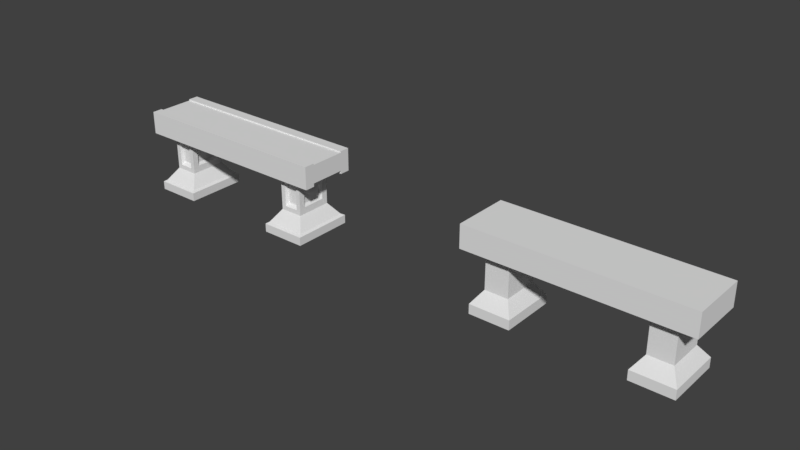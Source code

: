 # Source: Bench0.blend  (saved by Blender 2.77.0; exported with 4.5.12 LTS)
import bpy
from mathutils import Matrix  # noqa: F401  (used for matrix-valued properties, if any)

bpy.ops.wm.read_factory_settings(use_empty=True)
scene = bpy.context.scene
scene.name = 'Scene'

# ---- collections
col_collection_1 = bpy.data.collections.new('Collection 1'); scene.collection.children.link(col_collection_1)

# ---- world
world_world = bpy.data.worlds.new('World'); scene.world = world_world
world_world.color = (0.05088, 0.05088, 0.05088)
world_world.use_sun_shadow = False
world_world.sun_shadow_jitter_overblur = 0.0
world_world.cycles.sampling_method = 'MANUAL'

# ---- meshes
me_cube_000 = bpy.data.meshes.new('Cube.000')
me_cube_000.from_pydata([(-1.202, 0.5404, 4.078), (-1.202, 0.5404, 0.8135), (-1.202, -1.635, 4.078), (-1.202, -1.635, 0.8135), (0.0, -1.635, 0.8135), (0.0, -1.635, 4.078), (0.0, 0.5404, 0.8135), (0.0, 0.5404, 4.078), (0.0, 0.1479, 4.078), (0.0, -1.242, 4.078), (0.0, 0.1479, 0.8135), (0.0, -1.242, 0.8135), (-1.202, 0.1479, 4.078), (-1.202, -1.242, 4.078), (-1.202, -1.242, 0.8135), (-1.202, 0.1479, 0.8135), (-0.6538, -1.635, 4.078), (-1.028, -1.635, 4.078), (-0.6538, 0.5404, 0.8135), (-1.028, 0.5404, 0.8135), (-1.028, -1.635, 0.8135), (-0.6538, -1.635, 0.8135), (-1.028, 0.5404, 4.078), (-0.6538, 0.5404, 4.078), (-1.028, -1.242, 4.078), (-0.6538, -1.242, 4.078), (-1.028, 0.1479, 4.078), (-0.6538, 0.1479, 4.078), (-0.7152, -1.242, 0.8135), (-0.9805, -1.242, 0.8135), (-0.7152, 0.1479, 0.8135), (-0.9805, 0.1479, 0.8135), (-0.6173, -1.605, -6.131), (-1.078, -1.605, -6.131), (-0.6173, 0.5112, -6.131), (-1.078, 0.5112, -6.131), (-0.7152, -1.242, -4.344), (-0.7152, 0.1479, -4.344), (-0.9805, 0.1479, -4.344), (-0.9805, -1.242, -4.344), (-0.6173, -1.605, -7.498), (-1.078, -1.605, -7.498), (-0.6173, 0.5112, -7.498), (-1.078, 0.5112, -7.498), (-0.7152, -1.002, -0.1515), (-0.7152, -0.09233, -0.1515), (-0.7152, -0.09233, -3.379), (-0.7152, -1.002, -3.379), (-0.7673, -1.242, 0.1683), (-0.9284, -1.242, 0.1683), (-0.7673, -1.242, -3.699), (-0.9284, -1.242, -3.699), (-0.9805, -1.002, -0.1515), (-0.9805, -0.09233, -0.1515), (-0.9805, -0.09233, -3.379), (-0.9805, -1.002, -3.379), (-0.7673, 0.1479, 0.1683), (-0.9284, 0.1479, 0.1683), (-0.7673, 0.1479, -3.699), (-0.9284, 0.1479, -3.699), (-0.7411, -0.9128, -0.5089), (-0.7411, -0.1813, -0.5089), (-0.7411, -0.1813, -3.021), (-0.7411, -0.9128, -3.021), (-0.7831, -1.106, -0.2516), (-0.9126, -1.106, -0.2516), (-0.7831, -1.106, -3.279), (-0.9126, -1.106, -3.279), (-0.9546, -0.9128, -0.5089), (-0.9546, -0.1813, -0.5089), (-0.9546, -0.1813, -3.021), (-0.9546, -0.9128, -3.021), (-0.7831, 0.01194, -0.2516), (-0.9126, 0.01194, -0.2516), (-0.7831, 0.01194, -3.279), (-0.9126, 0.01194, -3.279), (-0.5898, -1.732, -6.37), (-1.106, -1.732, -6.37), (-0.5898, 0.6375, -6.37), (-1.106, 0.6375, -6.37), (-0.5898, -1.732, -7.58), (-1.106, -1.732, -7.58), (-0.5898, 0.6375, -7.58), (-1.106, 0.6375, -7.58), (0.0, -1.242, 3.881), (0.0, 0.1479, 3.881), (0.0, -1.242, 0.8135), (0.0, 0.1479, 0.8135), (-1.202, -1.242, 3.881), (-1.202, 0.1479, 3.881), (-1.202, 0.1479, 1.274), (-1.202, -1.242, 1.274), (-0.6538, -1.242, 3.881), (-0.6538, 0.1479, 3.881), (-0.9805, -1.242, 1.274), (-0.9805, 0.1479, 1.274), (-1.028, -1.242, 3.881), (-1.028, 0.1479, 3.881), (-0.7152, -1.242, 0.8135), (-0.7152, 0.1479, 0.8135)], [], [(1, 15, 12, 0), (19, 1, 0, 22), (29, 14, 91, 94), (26, 12, 89, 97), (21, 4, 5, 16), (8, 27, 93, 85), (25, 16, 5, 9), (23, 27, 8, 7), (29, 20, 3, 14), (19, 31, 15, 1), (14, 3, 2, 13), (24, 25, 92, 96), (25, 9, 84, 92), (6, 10, 30, 18), (18, 30, 31, 19), (11, 4, 21, 28), (28, 21, 20, 29), (0, 12, 26, 22), (22, 26, 27, 23), (13, 2, 17, 24), (24, 17, 16, 25), (3, 20, 17, 2), (20, 21, 16, 17), (13, 24, 96, 88), (37, 36, 32, 34), (6, 18, 23, 7), (18, 19, 22, 23), (42, 43, 83, 82), (38, 37, 34, 35), (36, 39, 33, 32), (39, 38, 35, 33), (31, 38, 54, 53), (39, 36, 50, 51), (38, 31, 57, 59), (36, 37, 46, 47), (42, 40, 41, 43), (43, 41, 81, 83), (35, 34, 78, 79), (33, 35, 79, 77), (52, 53, 69, 68), (30, 28, 44, 45), (37, 30, 45, 46), (28, 36, 47, 44), (46, 45, 61, 62), (29, 39, 51, 49), (28, 29, 49, 48), (36, 28, 48, 50), (48, 49, 65, 64), (39, 29, 52, 55), (38, 39, 55, 54), (29, 31, 53, 52), (45, 44, 60, 61), (31, 30, 56, 57), (30, 37, 58, 56), (37, 38, 59, 58), (61, 60, 63, 62), (64, 65, 67, 66), (68, 69, 70, 71), (73, 72, 74, 75), (50, 48, 64, 66), (57, 56, 72, 73), (44, 47, 63, 60), (53, 54, 70, 69), (49, 51, 67, 65), (56, 58, 74, 72), (47, 46, 62, 63), (55, 52, 68, 71), (51, 50, 66, 67), (59, 57, 73, 75), (54, 55, 71, 70), (58, 59, 75, 74), (78, 76, 80, 82), (76, 77, 81, 80), (77, 79, 83, 81), (79, 78, 82, 83), (34, 32, 76, 78), (32, 33, 77, 76), (40, 42, 82, 80), (41, 40, 80, 81), (90, 91, 88, 89), (95, 94, 91, 90), (89, 88, 96, 97), (93, 92, 84, 85), (97, 96, 92, 93), (87, 86, 98, 99), (27, 26, 97, 93), (15, 31, 95, 90), (11, 28, 98, 86), (14, 13, 88, 91), (28, 30, 99, 98), (12, 15, 90, 89), (30, 10, 87, 99), (31, 29, 94, 95)])
_ca = me_cube_000.color_attributes.new('Col', 'BYTE_COLOR', 'CORNER')
_ca.data.foreach_set('color', [0.3813, 0.3813, 0.3813, 1.0, 0.3813, 0.3813, 0.3813, 1.0, 0.3813, 0.3813, 0.3813, 1.0, 0.3813, 0.3813, 0.3813, 1.0, 0.3813, 0.3813, 0.3813, 1.0, 0.3813, 0.3813, 0.3813, 1.0, 0.3813, 0.3813, 0.3813, 1.0, 0.3813, 0.3813, 0.3813, 1.0, 0.3813, 0.3813, 0.3813, 1.0, 0.3813, 0.3813, 0.3813, 1.0, 0.3813, 0.3813, 0.3813, 1.0, 0.3813, 0.3813, 0.3813, 1.0, 0.3813, 0.3813, 0.3813, 1.0, 0.3813, 0.3813, 0.3813, 1.0, 0.3813, 0.3813, 0.3813, 1.0, 0.3813, 0.3813, 0.3813, 1.0, 0.3813, 0.3813, 0.3813, 1.0, 0.3813, 0.3813, 0.3813, 1.0, 0.3813, 0.3813, 0.3813, 1.0, 0.3813, 0.3813, 0.3813, 1.0, 0.3813, 0.3813, 0.3813, 1.0, 0.3813, 0.3813, 0.3813, 1.0, 0.3813, 0.3813, 0.3813, 1.0, 0.3813, 0.3813, 0.3813, 1.0, 0.3813, 0.3813, 0.3813, 1.0, 0.3813, 0.3813, 0.3813, 1.0, 0.3813, 0.3813, 0.3813, 1.0, 0.3813, 0.3813, 0.3813, 1.0, 0.3813, 0.3813, 0.3813, 1.0, 0.3813, 0.3813, 0.3813, 1.0, 0.3813, 0.3813, 0.3813, 1.0, 0.3813, 0.3813, 0.3813, 1.0, 0.3813, 0.3813, 0.3813, 1.0, 0.3813, 0.3813, 0.3813, 1.0, 0.3813, 0.3813, 0.3813, 1.0, 0.3813, 0.3813, 0.3813, 1.0, 0.3813, 0.3813, 0.3813, 1.0, 0.3813, 0.3813, 0.3813, 1.0, 0.3813, 0.3813, 0.3813, 1.0, 0.3813, 0.3813, 0.3813, 1.0, 0.3813, 0.3813, 0.3813, 1.0, 0.3813, 0.3813, 0.3813, 1.0, 0.3813, 0.3813, 0.3813, 1.0, 0.3813, 0.3813, 0.3813, 1.0, 0.3813, 0.3813, 0.3813, 1.0, 0.3813, 0.3813, 0.3813, 1.0, 0.3813, 0.3813, 0.3813, 1.0, 0.3813, 0.3813, 0.3813, 1.0, 0.3813, 0.3813, 0.3813, 1.0, 0.3813, 0.3813, 0.3813, 1.0, 0.3813, 0.3813, 0.3813, 1.0, 0.3813, 0.3813, 0.3813, 1.0, 0.3813, 0.3813, 0.3813, 1.0, 0.3813, 0.3813, 0.3813, 1.0, 0.3813, 0.3813, 0.3813, 1.0, 0.3813, 0.3813, 0.3813, 1.0, 0.3813, 0.3813, 0.3813, 1.0, 0.3813, 0.3813, 0.3813, 1.0, 0.3813, 0.3813, 0.3813, 1.0, 0.3813, 0.3813, 0.3813, 1.0, 0.3813, 0.3813, 0.3813, 1.0, 0.3813, 0.3813, 0.3813, 1.0, 0.3813, 0.3813, 0.3813, 1.0, 0.3813, 0.3813, 0.3813, 1.0, 0.3813, 0.3813, 0.3813, 1.0, 0.3813, 0.3813, 0.3813, 1.0, 0.3813, 0.3813, 0.3813, 1.0, 0.3813, 0.3813, 0.3813, 1.0, 0.3813, 0.3813, 0.3813, 1.0, 0.3813, 0.3813, 0.3813, 1.0, 0.3813, 0.3813, 0.3813, 1.0, 0.3813, 0.3813, 0.3813, 1.0, 0.3813, 0.3813, 0.3813, 1.0, 0.3813, 0.3813, 0.3813, 1.0, 0.3813, 0.3813, 0.3813, 1.0, 0.3813, 0.3813, 0.3813, 1.0, 0.3813, 0.3813, 0.3813, 1.0, 0.3813, 0.3813, 0.3813, 1.0, 0.3813, 0.3813, 0.3813, 1.0, 0.3813, 0.3813, 0.3813, 1.0, 0.3813, 0.3813, 0.3813, 1.0, 0.3813, 0.3813, 0.3813, 1.0, 0.3813, 0.3813, 0.3813, 1.0, 0.3813, 0.3813, 0.3813, 1.0, 0.3813, 0.3813, 0.3813, 1.0, 0.3813, 0.3813, 0.3813, 1.0, 0.3813, 0.3813, 0.3813, 1.0, 0.3813, 0.3813, 0.3813, 1.0, 0.3813, 0.3813, 0.3813, 1.0, 0.3813, 0.3813, 0.3813, 1.0, 0.3813, 0.3813, 0.3813, 1.0, 0.3813, 0.3813, 0.3813, 1.0, 0.3813, 0.3813, 0.3813, 1.0, 0.3813, 0.3813, 0.3813, 1.0, 0.3813, 0.3813, 0.3813, 1.0, 0.3813, 0.3813, 0.3813, 1.0, 0.1779, 0.1779, 0.1779, 1.0, 0.1779, 0.1779, 0.1779, 1.0, 0.1779, 0.1779, 0.1779, 1.0, 0.1779, 0.1779, 0.1779, 1.0, 0.3813, 0.3813, 0.3813, 1.0, 0.3813, 0.3813, 0.3813, 1.0, 0.3813, 0.3813, 0.3813, 1.0, 0.3813, 0.3813, 0.3813, 1.0, 0.3813, 0.3813, 0.3813, 1.0, 0.3813, 0.3813, 0.3813, 1.0, 0.3813, 0.3813, 0.3813, 1.0, 0.3813, 0.3813, 0.3813, 1.0, 0.1779, 0.1779, 0.1779, 1.0, 0.1779, 0.1779, 0.1779, 1.0, 0.1779, 0.1779, 0.1779, 1.0, 0.1779, 0.1779, 0.1779, 1.0, 0.1779, 0.1779, 0.1779, 1.0, 0.1779, 0.1779, 0.1779, 1.0, 0.1779, 0.1779, 0.1779, 1.0, 0.1779, 0.1779, 0.1779, 1.0, 0.1779, 0.1779, 0.1779, 1.0, 0.1779, 0.1779, 0.1779, 1.0, 0.1779, 0.1779, 0.1779, 1.0, 0.1779, 0.1779, 0.1779, 1.0, 0.1779, 0.1779, 0.1779, 1.0, 0.1779, 0.1779, 0.1779, 1.0, 0.1779, 0.1779, 0.1779, 1.0, 0.1779, 0.1779, 0.1779, 1.0, 0.1779, 0.1779, 0.1779, 1.0, 0.1779, 0.1779, 0.1779, 1.0, 0.1779, 0.1779, 0.1779, 1.0, 0.1779, 0.1779, 0.1779, 1.0, 0.1779, 0.1779, 0.1779, 1.0, 0.1779, 0.1779, 0.1779, 1.0, 0.1779, 0.1779, 0.1779, 1.0, 0.1779, 0.1779, 0.1779, 1.0, 0.1779, 0.1779, 0.1779, 1.0, 0.1779, 0.1779, 0.1779, 1.0, 0.1779, 0.1779, 0.1779, 1.0, 0.1779, 0.1779, 0.1779, 1.0, 0.1779, 0.1779, 0.1779, 1.0, 0.1779, 0.1779, 0.1779, 1.0, 0.1779, 0.1779, 0.1779, 1.0, 0.1779, 0.1779, 0.1779, 1.0, 0.1779, 0.1779, 0.1779, 1.0, 0.1779, 0.1779, 0.1779, 1.0, 0.1779, 0.1779, 0.1779, 1.0, 0.1779, 0.1779, 0.1779, 1.0, 0.1779, 0.1779, 0.1779, 1.0, 0.1779, 0.1779, 0.1779, 1.0, 0.1779, 0.1779, 0.1779, 1.0, 0.1779, 0.1779, 0.1779, 1.0, 0.1779, 0.1779, 0.1779, 1.0, 0.1779, 0.1779, 0.1779, 1.0, 0.1779, 0.1779, 0.1779, 1.0, 0.1779, 0.1779, 0.1779, 1.0, 0.1779, 0.1779, 0.1779, 1.0, 0.1779, 0.1779, 0.1779, 1.0, 0.1779, 0.1779, 0.1779, 1.0, 0.1779, 0.1779, 0.1779, 1.0, 0.1779, 0.1779, 0.1779, 1.0, 0.1779, 0.1779, 0.1779, 1.0, 0.1779, 0.1779, 0.1779, 1.0, 0.1779, 0.1779, 0.1779, 1.0, 0.1779, 0.1779, 0.1779, 1.0, 0.1779, 0.1779, 0.1779, 1.0, 0.1779, 0.1779, 0.1779, 1.0, 0.1779, 0.1779, 0.1779, 1.0, 0.1779, 0.1779, 0.1779, 1.0, 0.1779, 0.1779, 0.1779, 1.0, 0.1779, 0.1779, 0.1779, 1.0, 0.1779, 0.1779, 0.1779, 1.0, 0.1779, 0.1779, 0.1779, 1.0, 0.1779, 0.1779, 0.1779, 1.0, 0.1779, 0.1779, 0.1779, 1.0, 0.1779, 0.1779, 0.1779, 1.0, 0.1779, 0.1779, 0.1779, 1.0, 0.1779, 0.1779, 0.1779, 1.0, 0.1779, 0.1779, 0.1779, 1.0, 0.1779, 0.1779, 0.1779, 1.0, 0.1779, 0.1779, 0.1779, 1.0, 0.1779, 0.1779, 0.1779, 1.0, 0.1779, 0.1779, 0.1779, 1.0, 0.1779, 0.1779, 0.1779, 1.0, 0.1779, 0.1779, 0.1779, 1.0, 0.1779, 0.1779, 0.1779, 1.0, 0.1779, 0.1779, 0.1779, 1.0, 0.1779, 0.1779, 0.1779, 1.0, 0.1779, 0.1779, 0.1779, 1.0, 0.1779, 0.1779, 0.1779, 1.0, 0.1779, 0.1779, 0.1779, 1.0, 0.1779, 0.1779, 0.1779, 1.0, 0.1779, 0.1779, 0.1779, 1.0, 0.1779, 0.1779, 0.1779, 1.0, 0.1779, 0.1779, 0.1779, 1.0, 0.1779, 0.1779, 0.1779, 1.0, 0.1779, 0.1779, 0.1779, 1.0, 0.1779, 0.1779, 0.1779, 1.0, 0.1779, 0.1779, 0.1779, 1.0, 0.1779, 0.1779, 0.1779, 1.0, 0.1779, 0.1779, 0.1779, 1.0, 0.1779, 0.1779, 0.1779, 1.0, 0.1779, 0.1779, 0.1779, 1.0, 0.1779, 0.1779, 0.1779, 1.0, 0.1779, 0.1779, 0.1779, 1.0, 0.1779, 0.1779, 0.1779, 1.0, 0.1779, 0.1779, 0.1779, 1.0, 0.1779, 0.1779, 0.1779, 1.0, 0.1779, 0.1779, 0.1779, 1.0, 0.1779, 0.1779, 0.1779, 1.0, 0.1779, 0.1779, 0.1779, 1.0, 0.1779, 0.1779, 0.1779, 1.0, 0.1779, 0.1779, 0.1779, 1.0, 0.1779, 0.1779, 0.1779, 1.0, 0.1779, 0.1779, 0.1779, 1.0, 0.1779, 0.1779, 0.1779, 1.0, 0.1779, 0.1779, 0.1779, 1.0, 0.1779, 0.1779, 0.1779, 1.0, 0.1779, 0.1779, 0.1779, 1.0, 0.1779, 0.1779, 0.1779, 1.0, 0.1779, 0.1779, 0.1779, 1.0, 0.1779, 0.1779, 0.1779, 1.0, 0.1779, 0.1779, 0.1779, 1.0, 0.1779, 0.1779, 0.1779, 1.0, 0.1779, 0.1779, 0.1779, 1.0, 0.1779, 0.1779, 0.1779, 1.0, 0.1779, 0.1779, 0.1779, 1.0, 0.1779, 0.1779, 0.1779, 1.0, 0.1779, 0.1779, 0.1779, 1.0, 0.1779, 0.1779, 0.1779, 1.0, 0.1779, 0.1779, 0.1779, 1.0, 0.1779, 0.1779, 0.1779, 1.0, 0.1779, 0.1779, 0.1779, 1.0, 0.1779, 0.1779, 0.1779, 1.0, 0.1779, 0.1779, 0.1779, 1.0, 0.1779, 0.1779, 0.1779, 1.0, 0.1779, 0.1779, 0.1779, 1.0, 0.1779, 0.1779, 0.1779, 1.0, 0.1779, 0.1779, 0.1779, 1.0, 0.1779, 0.1779, 0.1779, 1.0, 0.1779, 0.1779, 0.1779, 1.0, 0.1779, 0.1779, 0.1779, 1.0, 0.1779, 0.1779, 0.1779, 1.0, 0.1779, 0.1779, 0.1779, 1.0, 0.1779, 0.1779, 0.1779, 1.0, 0.1779, 0.1779, 0.1779, 1.0, 0.1779, 0.1779, 0.1779, 1.0, 0.1779, 0.1779, 0.1779, 1.0, 0.1779, 0.1779, 0.1779, 1.0, 0.1779, 0.1779, 0.1779, 1.0, 0.1779, 0.1779, 0.1779, 1.0, 0.1779, 0.1779, 0.1779, 1.0, 0.1779, 0.1779, 0.1779, 1.0, 0.1779, 0.1779, 0.1779, 1.0, 0.1779, 0.1779, 0.1779, 1.0, 0.1779, 0.1779, 0.1779, 1.0, 0.1779, 0.1779, 0.1779, 1.0, 0.1779, 0.1779, 0.1779, 1.0, 0.1779, 0.1779, 0.1779, 1.0, 0.1779, 0.1779, 0.1779, 1.0, 0.1779, 0.1779, 0.1779, 1.0, 0.1779, 0.1779, 0.1779, 1.0, 0.1779, 0.1779, 0.1779, 1.0, 0.1779, 0.1779, 0.1779, 1.0, 0.1779, 0.1779, 0.1779, 1.0, 0.1779, 0.1779, 0.1779, 1.0, 0.1779, 0.1779, 0.1779, 1.0, 0.1779, 0.1779, 0.1779, 1.0, 0.1779, 0.1779, 0.1779, 1.0, 0.1779, 0.1779, 0.1779, 1.0, 0.1779, 0.1779, 0.1779, 1.0, 0.1779, 0.1779, 0.1779, 1.0, 0.1779, 0.1779, 0.1779, 1.0, 0.1779, 0.1779, 0.1779, 1.0, 0.1779, 0.1779, 0.1779, 1.0, 0.1779, 0.1779, 0.1779, 1.0, 0.1779, 0.1779, 0.1779, 1.0, 0.1779, 0.1779, 0.1779, 1.0, 0.1779, 0.1779, 0.1779, 1.0, 0.1779, 0.1779, 0.1779, 1.0, 0.1779, 0.1779, 0.1779, 1.0, 0.1779, 0.1779, 0.1779, 1.0, 0.1779, 0.1779, 0.1779, 1.0, 0.1779, 0.1779, 0.1779, 1.0, 0.1779, 0.1779, 0.1779, 1.0, 0.1779, 0.1779, 0.1779, 1.0, 0.1779, 0.1779, 0.1779, 1.0, 0.1779, 0.1779, 0.1779, 1.0, 0.1779, 0.1779, 0.1779, 1.0, 0.1779, 0.1779, 0.1779, 1.0, 0.1779, 0.1779, 0.1779, 1.0, 0.1779, 0.1779, 0.1779, 1.0, 0.1779, 0.1779, 0.1779, 1.0, 0.1779, 0.1779, 0.1779, 1.0, 0.1779, 0.1779, 0.1779, 1.0, 0.1779, 0.1779, 0.1779, 1.0, 0.1779, 0.1779, 0.1779, 1.0, 0.1779, 0.1779, 0.1779, 1.0, 0.1779, 0.1779, 0.1779, 1.0, 0.1779, 0.1779, 0.1779, 1.0, 0.1779, 0.1779, 0.1779, 1.0, 0.1779, 0.1779, 0.1779, 1.0, 0.1779, 0.1779, 0.1779, 1.0, 0.1779, 0.1779, 0.1779, 1.0, 0.1779, 0.1779, 0.1779, 1.0, 0.1779, 0.1779, 0.1779, 1.0, 0.1779, 0.1779, 0.1779, 1.0, 0.1779, 0.1779, 0.1779, 1.0, 0.1779, 0.1779, 0.1779, 1.0, 0.1779, 0.1779, 0.1779, 1.0, 0.1779, 0.1779, 0.1779, 1.0, 0.1779, 0.1779, 0.1779, 1.0, 0.1779, 0.1779, 0.1779, 1.0, 0.1779, 0.1779, 0.1779, 1.0, 0.1779, 0.1779, 0.1779, 1.0, 0.1779, 0.1779, 0.1779, 1.0, 0.1779, 0.1779, 0.1779, 1.0, 0.1779, 0.1779, 0.1779, 1.0, 0.1779, 0.1779, 0.1779, 1.0, 0.1779, 0.1779, 0.1779, 1.0, 0.3813, 0.3813, 0.3813, 1.0, 0.3813, 0.3813, 0.3813, 1.0, 0.3813, 0.3813, 0.3813, 1.0, 0.3813, 0.3813, 0.3813, 1.0, 0.3813, 0.3813, 0.3813, 1.0, 0.3813, 0.3813, 0.3813, 1.0, 0.3813, 0.3813, 0.3813, 1.0, 0.3813, 0.3813, 0.3813, 1.0, 0.3813, 0.3813, 0.3813, 1.0, 0.3813, 0.3813, 0.3813, 1.0, 0.3813, 0.3813, 0.3813, 1.0, 0.3813, 0.3813, 0.3813, 1.0, 0.3813, 0.3813, 0.3813, 1.0, 0.3813, 0.3813, 0.3813, 1.0, 0.3813, 0.3813, 0.3813, 1.0, 0.3813, 0.3813, 0.3813, 1.0, 0.3813, 0.3813, 0.3813, 1.0, 0.3813, 0.3813, 0.3813, 1.0, 0.3813, 0.3813, 0.3813, 1.0, 0.3813, 0.3813, 0.3813, 1.0, 0.3813, 0.3813, 0.3813, 1.0, 0.3813, 0.3813, 0.3813, 1.0, 0.3813, 0.3813, 0.3813, 1.0, 0.3813, 0.3813, 0.3813, 1.0, 0.3813, 0.3813, 0.3813, 1.0, 0.3813, 0.3813, 0.3813, 1.0, 0.3813, 0.3813, 0.3813, 1.0, 0.3813, 0.3813, 0.3813, 1.0, 0.3813, 0.3813, 0.3813, 1.0, 0.3813, 0.3813, 0.3813, 1.0, 0.3813, 0.3813, 0.3813, 1.0, 0.3813, 0.3813, 0.3813, 1.0, 0.3813, 0.3813, 0.3813, 1.0, 0.3813, 0.3813, 0.3813, 1.0, 0.3813, 0.3813, 0.3813, 1.0, 0.3813, 0.3813, 0.3813, 1.0, 0.3813, 0.3813, 0.3813, 1.0, 0.3813, 0.3813, 0.3813, 1.0, 0.3813, 0.3813, 0.3813, 1.0, 0.3813, 0.3813, 0.3813, 1.0, 0.3813, 0.3813, 0.3813, 1.0, 0.3813, 0.3813, 0.3813, 1.0, 0.3813, 0.3813, 0.3813, 1.0, 0.3813, 0.3813, 0.3813, 1.0, 0.3813, 0.3813, 0.3813, 1.0, 0.3813, 0.3813, 0.3813, 1.0, 0.3813, 0.3813, 0.3813, 1.0, 0.3813, 0.3813, 0.3813, 1.0, 0.3813, 0.3813, 0.3813, 1.0, 0.3813, 0.3813, 0.3813, 1.0, 0.3813, 0.3813, 0.3813, 1.0, 0.3813, 0.3813, 0.3813, 1.0, 0.3813, 0.3813, 0.3813, 1.0, 0.3813, 0.3813, 0.3813, 1.0, 0.3813, 0.3813, 0.3813, 1.0, 0.3813, 0.3813, 0.3813, 1.0])
me_cube_000.use_remesh_preserve_volume = False
me_cube_000.use_remesh_preserve_attributes = False
me_cube_000.use_mirror_vertex_groups = False
me_cube_000.use_paint_bone_selection = False
me_cube_000.use_paint_mask = True
me_cube_000.update()
me_cube_001 = bpy.data.meshes.new('Cube.001')
me_cube_001.from_pydata([(-1.202, 0.5404, 4.078), (-1.202, 0.5404, 0.8135), (-1.202, -1.635, 4.078), (-1.202, -1.635, 0.8135), (0.0, -1.635, 0.8135), (0.0, -1.635, 4.078), (0.0, 0.5404, 0.8135), (0.0, 0.5404, 4.078), (0.0, 0.1479, 0.8135), (0.0, -1.242, 0.8135), (-1.202, 0.1479, 4.078), (-1.202, -1.242, 4.078), (-1.202, -1.242, 0.8135), (-1.202, 0.1479, 0.8135), (-0.7152, -1.242, 0.8135), (-0.9805, -1.242, 0.8135), (-0.7152, 0.1479, 0.8135), (-0.9805, 0.1479, 0.8135), (-0.6173, -1.605, -6.131), (-1.078, -1.605, -6.131), (-0.6173, 0.5112, -6.131), (-1.078, 0.5112, -6.131), (-0.7152, -1.242, -4.344), (-0.7152, 0.1479, -4.344), (-0.9805, 0.1479, -4.344), (-0.9805, -1.242, -4.344), (-0.6173, -1.605, -7.498), (-1.078, -1.605, -7.498), (-0.6173, 0.5112, -7.498), (-1.078, 0.5112, -7.498), (0.0, -1.242, 0.8135), (0.0, 0.1479, 0.8135), (-1.202, -1.242, 3.881), (-1.202, 0.1479, 3.881), (-1.202, 0.1479, 1.274), (-1.202, -1.242, 1.274), (-0.9805, -1.242, 1.274), (-0.9805, 0.1479, 1.274), (-0.7152, -1.242, 0.8135), (-0.7152, 0.1479, 0.8135)], [(12, 35), (32, 11), (10, 33), (34, 13)], [(5, 7, 0, 10, 11, 2), (4, 3, 12, 13, 1, 6, 8, 16, 17, 15, 14, 9), (18, 26, 28, 20, 23, 16, 14, 22), (24, 23, 20, 21), (22, 25, 19, 18), (15, 17, 24, 21, 29, 27, 19, 25), (11, 10, 0, 1, 13, 12, 3, 2), (28, 26, 27, 29), (3, 4, 5, 2), (25, 22, 14, 15), (6, 1, 0, 7), (16, 23, 24, 17), (21, 20, 28, 29), (19, 27, 26, 18), (31, 30, 38, 39), (9, 14, 38, 30), (14, 16, 39, 38), (16, 8, 31, 39), (17, 15, 36, 37)])
_ca = me_cube_001.color_attributes.new('Col', 'BYTE_COLOR', 'CORNER')
_ca.data.foreach_set('color', [0.2232, 0.1046, 0.05127, 1.0, 0.2232, 0.1046, 0.05127, 1.0, 0.2232, 0.1046, 0.05127, 1.0, 0.2232, 0.1046, 0.05127, 1.0, 0.2232, 0.1046, 0.05127, 1.0, 0.2232, 0.1046, 0.05127, 1.0, 0.2232, 0.1046, 0.05127, 1.0, 0.2232, 0.1046, 0.05127, 1.0, 0.2232, 0.1046, 0.05127, 1.0, 0.2232, 0.1046, 0.05127, 1.0, 0.2232, 0.1046, 0.05127, 1.0, 0.2232, 0.1046, 0.05127, 1.0, 0.2232, 0.1046, 0.05127, 1.0, 0.2232, 0.1046, 0.05127, 1.0, 0.2232, 0.1046, 0.05127, 1.0, 0.2232, 0.1046, 0.05127, 1.0, 0.2232, 0.1046, 0.05127, 1.0, 0.2232, 0.1046, 0.05127, 1.0, 0.1195, 0.05613, 0.02843, 1.0, 0.1195, 0.05613, 0.02843, 1.0, 0.1195, 0.05613, 0.02843, 1.0, 0.1195, 0.05613, 0.02843, 1.0, 0.1195, 0.05613, 0.02843, 1.0, 0.1195, 0.05613, 0.02843, 1.0, 0.1195, 0.05613, 0.02843, 1.0, 0.1195, 0.05613, 0.02843, 1.0, 0.1195, 0.05613, 0.02843, 1.0, 0.1195, 0.05613, 0.02843, 1.0, 0.1195, 0.05613, 0.02843, 1.0, 0.1195, 0.05613, 0.02843, 1.0, 0.1195, 0.05613, 0.02843, 1.0, 0.1195, 0.05613, 0.02843, 1.0, 0.1195, 0.05613, 0.02843, 1.0, 0.1195, 0.05613, 0.02843, 1.0, 0.1195, 0.05613, 0.02843, 1.0, 0.1195, 0.05613, 0.02843, 1.0, 0.1195, 0.05613, 0.02843, 1.0, 0.1195, 0.05613, 0.02843, 1.0, 0.1195, 0.05613, 0.02843, 1.0, 0.1195, 0.05613, 0.02843, 1.0, 0.1195, 0.05613, 0.02843, 1.0, 0.1195, 0.05613, 0.02843, 1.0, 0.2232, 0.1046, 0.05127, 1.0, 0.2232, 0.1046, 0.05127, 1.0, 0.2232, 0.1046, 0.05127, 1.0, 0.2232, 0.1046, 0.05127, 1.0, 0.2232, 0.1046, 0.05127, 1.0, 0.2232, 0.1046, 0.05127, 1.0, 0.2232, 0.1046, 0.05127, 1.0, 0.2232, 0.1046, 0.05127, 1.0, 0.1195, 0.05613, 0.02843, 1.0, 0.1195, 0.05613, 0.02843, 1.0, 0.1195, 0.05613, 0.02843, 1.0, 0.1195, 0.05613, 0.02843, 1.0, 0.2232, 0.1046, 0.05127, 1.0, 0.2232, 0.1046, 0.05127, 1.0, 0.2232, 0.1046, 0.05127, 1.0, 0.2232, 0.1046, 0.05127, 1.0, 0.1195, 0.05613, 0.02843, 1.0, 0.1195, 0.05613, 0.02843, 1.0, 0.1195, 0.05613, 0.02843, 1.0, 0.1195, 0.05613, 0.02843, 1.0, 0.2232, 0.1046, 0.05127, 1.0, 0.2232, 0.1046, 0.05127, 1.0, 0.2232, 0.1046, 0.05127, 1.0, 0.2232, 0.1046, 0.05127, 1.0, 0.1195, 0.05613, 0.02843, 1.0, 0.1195, 0.05613, 0.02843, 1.0, 0.1195, 0.05613, 0.02843, 1.0, 0.1195, 0.05613, 0.02843, 1.0, 0.1195, 0.05613, 0.02843, 1.0, 0.1195, 0.05613, 0.02843, 1.0, 0.1195, 0.05613, 0.02843, 1.0, 0.1195, 0.05613, 0.02843, 1.0, 0.1195, 0.05613, 0.02843, 1.0, 0.1195, 0.05613, 0.02843, 1.0, 0.1195, 0.05613, 0.02843, 1.0, 0.1195, 0.05613, 0.02843, 1.0, 0.2232, 0.1046, 0.05127, 1.0, 0.2232, 0.1046, 0.05127, 1.0, 0.2232, 0.1046, 0.05127, 1.0, 0.2232, 0.1046, 0.05127, 1.0, 0.2232, 0.1046, 0.05127, 1.0, 0.2232, 0.1046, 0.05127, 1.0, 0.2232, 0.1046, 0.05127, 1.0, 0.2232, 0.1046, 0.05127, 1.0, 0.2232, 0.1046, 0.05127, 1.0, 0.2232, 0.1046, 0.05127, 1.0, 0.2232, 0.1046, 0.05127, 1.0, 0.2232, 0.1046, 0.05127, 1.0, 0.2232, 0.1046, 0.05127, 1.0, 0.2232, 0.1046, 0.05127, 1.0, 0.2232, 0.1046, 0.05127, 1.0, 0.2232, 0.1046, 0.05127, 1.0, 0.2232, 0.1046, 0.05127, 1.0, 0.2232, 0.1046, 0.05127, 1.0, 0.2232, 0.1046, 0.05127, 1.0, 0.2232, 0.1046, 0.05127, 1.0])
me_cube_001.use_remesh_preserve_volume = False
me_cube_001.use_remesh_preserve_attributes = False
me_cube_001.use_mirror_vertex_groups = False
me_cube_001.use_paint_bone_selection = False
me_cube_001.use_paint_mask = True
me_cube_001.update()

# ---- objects
ob_cube_001 = bpy.data.objects.new('Cube.001', me_cube_000)
ob_cube = bpy.data.objects.new('Cube', me_cube_001)

# ---- transforms, parenting, visibility, modifiers, constraints
ob_cube_001.location = (-5.001, 0.0, 0.6495)
ob_cube_001.scale = (1.144, 0.34, 0.091)
ob_cube_001.lineart.crease_threshold = 0.0
_m = ob_cube_001.modifiers.new('Mirror', 'MIRROR')
_m.use_clip = True
_m = ob_cube_001.modifiers.new('Triangulate', 'TRIANGULATE')
ob_cube.location = (0.0, 0.0, 0.6495)
ob_cube.scale = (1.144, 0.34, 0.091)
ob_cube.lineart.crease_threshold = 0.0
_m = ob_cube.modifiers.new('Mirror', 'MIRROR')
_m.use_clip = True
_m = ob_cube.modifiers.new('Triangulate', 'TRIANGULATE')

# ---- collection membership
col_collection_1.objects.link(ob_cube_001)
col_collection_1.objects.link(ob_cube)

# ---- scene / render settings (as saved in the file)
scene.frame_start = 1; scene.frame_end = 250; scene.frame_set(1)
scene.render.engine = 'BLENDER_EEVEE_NEXT'
scene.render.resolution_percentage = 50
scene.render.dither_intensity = 0.0
scene.cycles.use_denoising = False
scene.cycles.samples = 128
scene.cycles.sampling_pattern = 'TABULATED_SOBOL'
scene.cycles.light_sampling_threshold = 0.0
scene.cycles.use_adaptive_sampling = False
scene.cycles.use_light_tree = False
scene.cycles.blur_glossy = 0.0
scene.cycles.sample_clamp_indirect = 0.0
scene.view_settings.view_transform = 'Standard'
bpy.context.view_layer.update()

# ---- added for rendering (the .blend has no active camera and no usable light): camera, sun
cam_auto = bpy.data.cameras.new('AutoCamera')
cam_auto.lens = 50.0
cam_auto.sensor_width = 36.0
cam_auto.clip_end = 1000.0
ob_auto_camera = bpy.data.objects.new('AutoCamera', cam_auto)
scene.collection.objects.link(ob_auto_camera)
ob_auto_camera.location = (4.77645, -8.91816, 6.3116)
ob_auto_camera.rotation_euler = (1.09748, -7.21219e-08, 0.694738)
scene.camera = ob_auto_camera
light_auto_sun = bpy.data.lights.new('AutoSun', 'SUN')
light_auto_sun.energy = 3.0
light_auto_sun.angle = 0.0523599
ob_auto_sun = bpy.data.objects.new('AutoSun', light_auto_sun)
scene.collection.objects.link(ob_auto_sun)
ob_auto_sun.rotation_euler = (0.872665, 0.174533, 0.523599)
bpy.context.view_layer.update()
